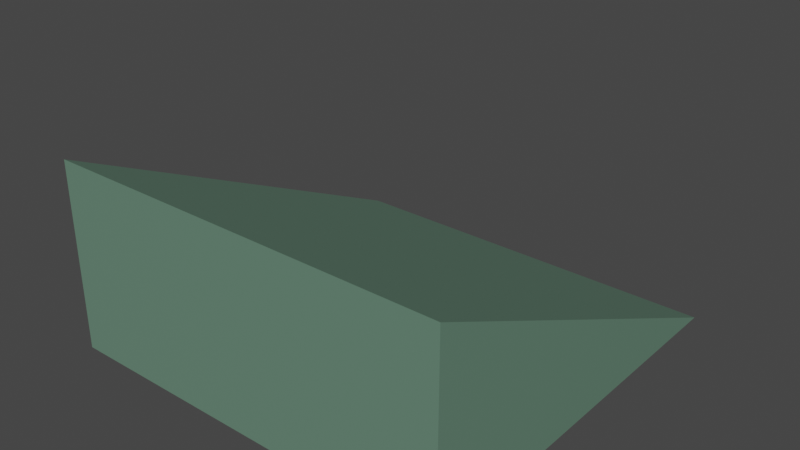 # Source: slopetest_animated_new.blend  (saved by Blender 3.6.11; exported with 4.5.12 LTS)
import bpy
from mathutils import Matrix  # noqa: F401  (used for matrix-valued properties, if any)

bpy.ops.wm.read_factory_settings(use_empty=True)
scene = bpy.context.scene
scene.name = 'Scene'

# ---- collections
col_collection = bpy.data.collections.new('Collection'); scene.collection.children.link(col_collection)

# ---- materials (node trees are filled in below, after node groups)
mat_fx0 = bpy.data.materials.new('FX0')
mat_fx0.use_transparent_shadow = False
mat_fx0.diffuse_color = (0.1329, 0.2423, 0.1746, 1.0)

# ---- material node trees
mat_fx0.use_nodes = True; mat_fx0.node_tree.nodes.clear()
_N = mat_fx0.node_tree.nodes; _L = mat_fx0.node_tree.links
n0 = _N.new('ShaderNodeBsdfPrincipled'); n0.name = 'Principled BSDF'; n0.location = (0, 0)
n0.distribution = 'GGX'
n0.subsurface_method = 'RANDOM_WALK_SKIN'
n0.inputs[0].default_value = (0.1329, 0.2423, 0.1746, 1.0)
n0.inputs[3].default_value = 1.45
n0.inputs[27].default_value = (0.0, 0.0, 0.0, 1.0)
n0.inputs[28].default_value = 1.0
n1 = _N.new('ShaderNodeOutputMaterial'); n1.name = 'Material Output'; n1.location = (300, 0)
_L.new(n0.outputs[0], n1.inputs[0])
n1.is_active_output = True

# ---- world
world_world = bpy.data.worlds.new('World'); scene.world = world_world
world_world.use_nodes = True; world_world.node_tree.nodes.clear()
_N = world_world.node_tree.nodes; _L = world_world.node_tree.links
n0 = _N.new('ShaderNodeOutputWorld'); n0.name = 'World Output'; n0.location = (300, 300)
n1 = _N.new('ShaderNodeBackground'); n1.name = 'Background'; n1.location = (10, 300)
n1.inputs[0].default_value = (0.05088, 0.05088, 0.05088, 1.0)
_L.new(n1.outputs[0], n0.inputs[0])
n0.is_active_output = True
world_world.color = (0.05088, 0.05088, 0.05088)
world_world.use_sun_shadow = False
world_world.sun_shadow_jitter_overblur = 0.0

# ---- meshes
me_testslo = bpy.data.meshes.new('TESTSLO')
me_testslo.from_pydata([(-16.0, -16.0, 1.0), (-16.0, -16.0, 16.0), (-16.0, 16.0, 1.0), (16.0, -16.0, 1.0), (16.0, -16.0, 16.0), (16.0, 16.0, 1.0)], [], [(0, 1, 2), (5, 4, 3), (3, 4, 1, 0), (5, 2, 1, 4)])
me_testslo.materials.append(mat_fx0)
me_testslo.update()

# ---- objects
ob_testslo = bpy.data.objects.new('TESTSLO', me_testslo)

# ---- transforms, parenting, visibility, modifiers, constraints
ob_testslo.location = (0.0, 0.0, 0.0)

# ---- collection membership
col_collection.objects.link(ob_testslo)

# ---- scene / render settings (as saved in the file)
scene.frame_start = 1; scene.frame_end = 250; scene.frame_set(1)
scene.render.engine = 'BLENDER_EEVEE_NEXT'
scene.cycles.sampling_pattern = 'TABULATED_SOBOL'
scene.view_settings.view_transform = 'Filmic'
bpy.context.view_layer.update()

# ---- added for rendering (the .blend has no active camera and no usable light): camera, sun
cam_auto = bpy.data.cameras.new('AutoCamera')
cam_auto.lens = 50.0
cam_auto.sensor_width = 36.0
cam_auto.clip_end = 1000.0
ob_auto_camera = bpy.data.objects.new('AutoCamera', cam_auto)
scene.collection.objects.link(ob_auto_camera)
ob_auto_camera.location = (45.0614, -54.0737, 46.0491)
ob_auto_camera.rotation_euler = (1.09748, -7.21219e-08, 0.694738)
scene.camera = ob_auto_camera
light_auto_sun = bpy.data.lights.new('AutoSun', 'SUN')
light_auto_sun.energy = 3.0
light_auto_sun.angle = 0.0523599
ob_auto_sun = bpy.data.objects.new('AutoSun', light_auto_sun)
scene.collection.objects.link(ob_auto_sun)
ob_auto_sun.rotation_euler = (0.872665, 0.174533, 0.523599)
bpy.context.view_layer.update()
